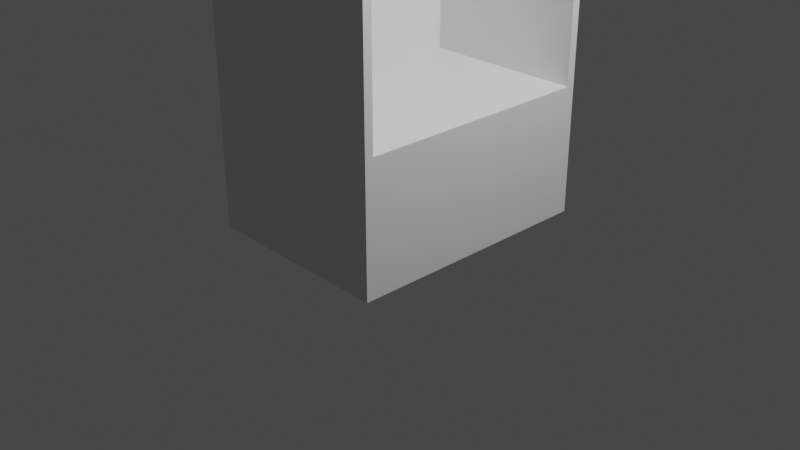 # Source: Drawer.blend  (saved by Blender 2.82.7; exported with 4.5.12 LTS)
import bpy
from mathutils import Matrix  # noqa: F401  (used for matrix-valued properties, if any)

bpy.ops.wm.read_factory_settings(use_empty=True)
scene = bpy.context.scene
scene.name = 'Scene'

# ---- collections
col_collection = bpy.data.collections.new('Collection'); scene.collection.children.link(col_collection)

# ---- materials (node trees are filled in below, after node groups)
mat_material = bpy.data.materials.new('Material')
mat_material.alpha_threshold = 0.0
mat_material.use_transparent_shadow = False
mat_material.line_color = (0.0, 0.0, 0.0, 1.0)

# ---- material node trees
mat_material.use_nodes = True; mat_material.node_tree.nodes.clear()
_N = mat_material.node_tree.nodes; _L = mat_material.node_tree.links
n0 = _N.new('ShaderNodeOutputMaterial'); n0.name = 'Material Output'; n0.location = (300, 300)
n1 = _N.new('ShaderNodeBsdfPrincipled'); n1.name = 'Principled BSDF'; n1.location = (10, 300)
n1.distribution = 'GGX'
n1.subsurface_method = 'BURLEY'
n1.inputs[2].default_value = 0.4
n1.inputs[3].default_value = 1.45
n1.inputs[27].default_value = (0.0, 0.0, 0.0, 1.0)
n1.inputs[28].default_value = 1.0
_L.new(n1.outputs[0], n0.inputs[0])
n0.is_active_output = True

# ---- world
world_world = bpy.data.worlds.new('World'); scene.world = world_world
world_world.use_nodes = True; world_world.node_tree.nodes.clear()
_N = world_world.node_tree.nodes; _L = world_world.node_tree.links
n0 = _N.new('ShaderNodeOutputWorld'); n0.name = 'World Output'; n0.location = (300, 300)
n1 = _N.new('ShaderNodeBackground'); n1.name = 'Background'; n1.location = (10, 300)
n1.inputs[0].default_value = (0.05088, 0.05088, 0.05088, 1.0)
_L.new(n1.outputs[0], n0.inputs[0])
n0.is_active_output = True
world_world.color = (0.05088, 0.05088, 0.05088)
world_world.use_sun_shadow = False
world_world.sun_shadow_jitter_overblur = 0.0

# ---- cameras
cam_camera = bpy.data.cameras.new('Camera')
cam_camera.clip_end = 100.0
cam_camera.ortho_scale = 7.314

# ---- lights
light_light = bpy.data.lights.new('Light', 'POINT')
light_light.transmission_factor = 0.0
light_light.energy = 1000.0
light_light.shadow_soft_size = 0.1
light_light.shadow_maximum_resolution = 0.006
light_light.use_absolute_resolution = True

# ---- meshes
me_cube = bpy.data.meshes.new('Cube')
me_cube.from_pydata([(1.032, 1.267, 5.433), (1.032, 1.357, 0.0), (1.032, -1.267, 5.433), (1.032, -1.357, 0.0), (-1.032, 1.357, 5.523), (-1.032, 1.357, 0.0), (-1.032, -1.357, 5.523), (-1.032, -1.357, 0.0), (1.032, 1.267, 1.361), (-1.032, -1.357, 1.271), (1.032, -1.267, 1.361), (-1.032, 1.357, 1.271), (1.032, 1.357, 5.523), (1.032, -1.357, 5.523), (1.032, 1.357, 1.271), (1.032, -1.357, 1.271), (-0.7112, 1.267, 5.433), (-0.7112, -1.267, 5.433), (-0.7112, 1.267, 1.361), (-0.7112, -1.267, 1.361)], [], [(12, 4, 6, 13), (15, 13, 6, 9), (9, 6, 4, 11), (5, 1, 3, 7), (2, 10, 19, 17), (11, 4, 12, 14), (5, 11, 14, 1), (1, 14, 15, 3), (7, 9, 11, 5), (3, 15, 9, 7), (2, 0, 12, 13), (0, 8, 14, 12), (10, 2, 13, 15), (8, 10, 15, 14), (18, 16, 17, 19), (0, 2, 17, 16), (10, 8, 18, 19), (8, 0, 16, 18)])
_uv = me_cube.uv_layers.new(name='UVMap')
_uv.uv.foreach_set('vector', [0.625, 0.5, 0.875, 0.5, 0.875, 0.75, 0.625, 0.75, 0.4325, 0.75, 0.625, 0.75, 0.625, 1.0, 0.4325, 1.0, 0.4325, 0.0, 0.625, 0.0, 0.625, 0.25, 0.4325, 0.25, 0.125, 0.5, 0.375, 0.5, 0.375, 0.75, 0.125, 0.75, 0.6209, 0.7417, 0.4366, 0.7417, 0.4366, 0.7417, 0.6209, 0.7417, 0.4325, 0.25, 0.625, 0.25, 0.625, 0.5, 0.4325, 0.5, 0.375, 0.25, 0.4325, 0.25, 0.4325, 0.5, 0.375, 0.5, 0.375, 0.5, 0.4325, 0.5, 0.4325, 0.75, 0.375, 0.75, 0.375, 0.0, 0.4325, 0.0, 0.4325, 0.25, 0.375, 0.25, 0.375, 0.75, 0.4325, 0.75, 0.4325, 1.0, 0.375, 1.0, 0.6209, 0.7417, 0.6209, 0.5083, 0.625, 0.5, 0.625, 0.75, 0.6209, 0.5083, 0.4366, 0.5083, 0.4325, 0.5, 0.625, 0.5, 0.4366, 0.7417, 0.6209, 0.7417, 0.625, 0.75, 0.4325, 0.75, 0.4366, 0.5083, 0.4366, 0.7417, 0.4325, 0.75, 0.4325, 0.5, 0.4366, 0.5083, 0.6209, 0.5083, 0.6209, 0.7417, 0.4366, 0.7417, 0.6209, 0.5083, 0.6209, 0.7417, 0.6209, 0.7417, 0.6209, 0.5083, 0.4366, 0.7417, 0.4366, 0.5083, 0.4366, 0.5083, 0.4366, 0.7417, 0.4366, 0.5083, 0.6209, 0.5083, 0.6209, 0.5083, 0.4366, 0.5083])
me_cube.materials.append(mat_material)
me_cube.use_remesh_preserve_volume = False
me_cube.use_remesh_preserve_attributes = False
me_cube.use_mirror_vertex_groups = False
me_cube.update()

# ---- objects
ob_cube = bpy.data.objects.new('Cube', me_cube)
ob_light = bpy.data.objects.new('Light', light_light)
ob_camera = bpy.data.objects.new('Camera', cam_camera)

# ---- transforms, parenting, visibility, modifiers, constraints
ob_cube.location = (0.0, 0.0, 0.0)
ob_cube.lock_rotations_4d = False
ob_cube.empty_display_type = 'ARROWS'
ob_cube.lineart.crease_threshold = 0.0
ob_light.location = (4.076, 1.005, 5.904)
ob_light.rotation_euler = (0.6503, 0.05522, 1.866)
ob_light.lock_rotations_4d = False
ob_light.empty_display_type = 'ARROWS'
ob_light.color = (0.0, 0.0, 0.0, 0.0)
ob_light.lineart.crease_threshold = 0.0
ob_camera.location = (7.359, -6.926, 4.958)
ob_camera.rotation_euler = (1.109, 0.0, 0.8149)
ob_camera.lock_rotations_4d = False
ob_camera.empty_display_type = 'ARROWS'
ob_camera.color = (0.0, 0.0, 0.0, 0.0)
ob_camera.display_type = 'WIRE'
ob_camera.lineart.crease_threshold = 0.0

# ---- collection membership
col_collection.objects.link(ob_cube)
col_collection.objects.link(ob_light)
col_collection.objects.link(ob_camera)

# ---- scene / render settings (as saved in the file)
scene.camera = ob_camera
scene.frame_start = 1; scene.frame_end = 250; scene.frame_set(1)
scene.render.engine = 'BLENDER_EEVEE_NEXT'
scene.cycles.use_denoising = False
scene.cycles.samples = 128
scene.cycles.sampling_pattern = 'TABULATED_SOBOL'
scene.cycles.use_adaptive_sampling = False
scene.cycles.use_light_tree = False
scene.view_settings.view_transform = 'Filmic'
bpy.context.view_layer.update()
